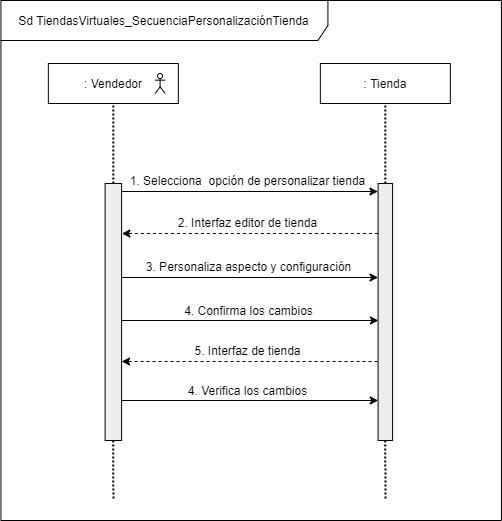

The diagram above was exported from draw.io. Its source (the exported page's mxGraphModel, read from the mxfile embedded in the PNG):
<mxGraphModel dx="1695" dy="-1876" grid="1" gridSize="10" guides="1" tooltips="1" connect="1" arrows="1" fold="1" page="1" pageScale="1" pageWidth="827" pageHeight="1169" math="0" shadow="0">
  <root>
    <mxCell id="ehcNH_Rdd3Rd77w_rVzO-0" />
    <mxCell id="ehcNH_Rdd3Rd77w_rVzO-1" parent="ehcNH_Rdd3Rd77w_rVzO-0" />
    <mxCell id="ehcNH_Rdd3Rd77w_rVzO-2" value="Sd TiendasVirtuales_SecuenciaPersonalizaciónTienda" style="shape=umlFrame;whiteSpace=wrap;html=1;strokeColor=#000000;strokeWidth=1;fillColor=#ffffff;width=327;height=40;" vertex="1" parent="ehcNH_Rdd3Rd77w_rVzO-1">
      <mxGeometry x="-756.58" y="2800" width="500.5" height="520" as="geometry" />
    </mxCell>
    <mxCell id="ehcNH_Rdd3Rd77w_rVzO-3" value=": Vendedor" style="rounded=0;whiteSpace=wrap;html=1;" vertex="1" parent="ehcNH_Rdd3Rd77w_rVzO-1">
      <mxGeometry x="-709.1600000000002" y="2863" width="130" height="40" as="geometry" />
    </mxCell>
    <mxCell id="ehcNH_Rdd3Rd77w_rVzO-4" value=": Tienda" style="rounded=0;whiteSpace=wrap;html=1;" vertex="1" parent="ehcNH_Rdd3Rd77w_rVzO-1">
      <mxGeometry x="-437.1599999999999" y="2863" width="130" height="40" as="geometry" />
    </mxCell>
    <mxCell id="ehcNH_Rdd3Rd77w_rVzO-5" style="edgeStyle=orthogonalEdgeStyle;rounded=1;orthogonalLoop=1;jettySize=auto;html=1;exitX=0.5;exitY=1;exitDx=0;exitDy=0;dashed=1;dashPattern=1 1;strokeWidth=2;endFill=0;endArrow=none;" edge="1" parent="ehcNH_Rdd3Rd77w_rVzO-1" source="ehcNH_Rdd3Rd77w_rVzO-6">
      <mxGeometry relative="1" as="geometry">
        <mxPoint x="-644.0799999999999" y="3300" as="targetPoint" />
      </mxGeometry>
    </mxCell>
    <mxCell id="ehcNH_Rdd3Rd77w_rVzO-6" value="" style="shape=rect;html=1;fillColor=#eeeeee;" vertex="1" parent="ehcNH_Rdd3Rd77w_rVzO-1">
      <mxGeometry x="-652.4100000000001" y="2983" width="16.5" height="257" as="geometry" />
    </mxCell>
    <mxCell id="ehcNH_Rdd3Rd77w_rVzO-7" style="rounded=1;orthogonalLoop=1;jettySize=auto;html=1;exitX=0.5;exitY=1;exitDx=0;exitDy=0;dashed=1;dashPattern=1 1;strokeWidth=2;endFill=0;endArrow=none;" edge="1" parent="ehcNH_Rdd3Rd77w_rVzO-1" source="ehcNH_Rdd3Rd77w_rVzO-8">
      <mxGeometry relative="1" as="geometry">
        <mxPoint x="-372.0799999999999" y="3300" as="targetPoint" />
      </mxGeometry>
    </mxCell>
    <mxCell id="ehcNH_Rdd3Rd77w_rVzO-8" value="" style="shape=rect;html=1;fillColor=#eeeeee;" vertex="1" parent="ehcNH_Rdd3Rd77w_rVzO-1">
      <mxGeometry x="-379.40999999999997" y="2983" width="14.5" height="257" as="geometry" />
    </mxCell>
    <mxCell id="ehcNH_Rdd3Rd77w_rVzO-9" value="" style="endArrow=none;dashed=1;html=1;dashPattern=1 1;strokeWidth=2;entryX=0.5;entryY=1;entryDx=0;entryDy=0;exitX=0.5;exitY=0;exitDx=0;exitDy=0;endFill=0;" edge="1" parent="ehcNH_Rdd3Rd77w_rVzO-1" source="ehcNH_Rdd3Rd77w_rVzO-6" target="ehcNH_Rdd3Rd77w_rVzO-3">
      <mxGeometry width="50" height="50" relative="1" as="geometry">
        <mxPoint x="-647.4100000000002" y="2953" as="sourcePoint" />
        <mxPoint x="-597.4100000000002" y="2903" as="targetPoint" />
      </mxGeometry>
    </mxCell>
    <mxCell id="ehcNH_Rdd3Rd77w_rVzO-10" value="" style="endArrow=none;dashed=1;html=1;dashPattern=1 1;strokeWidth=2;entryX=0.5;entryY=1;entryDx=0;entryDy=0;endFill=0;" edge="1" parent="ehcNH_Rdd3Rd77w_rVzO-1" source="ehcNH_Rdd3Rd77w_rVzO-8" target="ehcNH_Rdd3Rd77w_rVzO-4">
      <mxGeometry width="50" height="50" relative="1" as="geometry">
        <mxPoint x="-399.9099999999999" y="2983" as="sourcePoint" />
        <mxPoint x="-399.9099999999999" y="2903" as="targetPoint" />
      </mxGeometry>
    </mxCell>
    <mxCell id="ehcNH_Rdd3Rd77w_rVzO-11" value="" style="endArrow=classic;html=1;entryX=0;entryY=0;entryDx=0;entryDy=0;exitX=1;exitY=0;exitDx=0;exitDy=0;" edge="1" parent="ehcNH_Rdd3Rd77w_rVzO-1">
      <mxGeometry width="50" height="50" relative="1" as="geometry">
        <mxPoint x="-635.5799999999999" y="2991" as="sourcePoint" />
        <mxPoint x="-379.5799999999999" y="2991" as="targetPoint" />
      </mxGeometry>
    </mxCell>
    <mxCell id="ehcNH_Rdd3Rd77w_rVzO-12" value="1. Selecciona&amp;nbsp; opción de personalizar tienda" style="text;html=1;align=center;verticalAlign=middle;resizable=0;points=[];autosize=1;" vertex="1" parent="ehcNH_Rdd3Rd77w_rVzO-1">
      <mxGeometry x="-634.5800000000002" y="2970" width="250" height="20" as="geometry" />
    </mxCell>
    <mxCell id="ehcNH_Rdd3Rd77w_rVzO-13" value="" style="endArrow=classic;html=1;exitX=-0.017;exitY=0.15;dashed=1;exitDx=0;exitDy=0;exitPerimeter=0;entryX=0.984;entryY=0.195;entryDx=0;entryDy=0;entryPerimeter=0;" edge="1" parent="ehcNH_Rdd3Rd77w_rVzO-1">
      <mxGeometry width="50" height="50" relative="1" as="geometry">
        <mxPoint x="-379.5799999999999" y="3033" as="sourcePoint" />
        <mxPoint x="-635.5799999999999" y="3033" as="targetPoint" />
      </mxGeometry>
    </mxCell>
    <mxCell id="ehcNH_Rdd3Rd77w_rVzO-14" value="2. Interfaz editor de tienda" style="text;html=1;align=center;verticalAlign=middle;resizable=0;points=[];autosize=1;" vertex="1" parent="ehcNH_Rdd3Rd77w_rVzO-1">
      <mxGeometry x="-584.5800000000002" y="3012" width="150" height="20" as="geometry" />
    </mxCell>
    <mxCell id="ehcNH_Rdd3Rd77w_rVzO-15" value="" style="shape=umlActor;verticalLabelPosition=bottom;verticalAlign=top;html=1;outlineConnect=0;" vertex="1" parent="ehcNH_Rdd3Rd77w_rVzO-1">
      <mxGeometry x="-602.4100000000002" y="2873" width="10" height="20" as="geometry" />
    </mxCell>
    <mxCell id="ehcNH_Rdd3Rd77w_rVzO-16" value="" style="endArrow=classic;html=1;entryX=0;entryY=0;entryDx=0;entryDy=0;exitX=1;exitY=0;exitDx=0;exitDy=0;" edge="1" parent="ehcNH_Rdd3Rd77w_rVzO-1">
      <mxGeometry width="50" height="50" relative="1" as="geometry">
        <mxPoint x="-635.74" y="3120" as="sourcePoint" />
        <mxPoint x="-379.0799999999999" y="3120" as="targetPoint" />
      </mxGeometry>
    </mxCell>
    <mxCell id="ehcNH_Rdd3Rd77w_rVzO-17" value="4. Confirma los cambios" style="text;html=1;align=center;verticalAlign=middle;resizable=0;points=[];autosize=1;" vertex="1" parent="ehcNH_Rdd3Rd77w_rVzO-1">
      <mxGeometry x="-579.4100000000002" y="3100" width="140" height="20" as="geometry" />
    </mxCell>
    <mxCell id="ehcNH_Rdd3Rd77w_rVzO-18" value="" style="endArrow=classic;html=1;entryX=0;entryY=0;entryDx=0;entryDy=0;exitX=1;exitY=0;exitDx=0;exitDy=0;" edge="1" parent="ehcNH_Rdd3Rd77w_rVzO-1">
      <mxGeometry width="50" height="50" relative="1" as="geometry">
        <mxPoint x="-635.4099999999999" y="3077" as="sourcePoint" />
        <mxPoint x="-379.40999999999985" y="3077" as="targetPoint" />
      </mxGeometry>
    </mxCell>
    <mxCell id="ehcNH_Rdd3Rd77w_rVzO-19" value="3. Personaliza aspecto y configuración" style="text;html=1;align=center;verticalAlign=middle;resizable=0;points=[];autosize=1;" vertex="1" parent="ehcNH_Rdd3Rd77w_rVzO-1">
      <mxGeometry x="-619.4100000000002" y="3056" width="220" height="20" as="geometry" />
    </mxCell>
    <mxCell id="ehcNH_Rdd3Rd77w_rVzO-20" value="" style="endArrow=classic;html=1;exitX=-0.017;exitY=0.15;dashed=1;exitDx=0;exitDy=0;exitPerimeter=0;entryX=0.984;entryY=0.195;entryDx=0;entryDy=0;entryPerimeter=0;" edge="1" parent="ehcNH_Rdd3Rd77w_rVzO-1">
      <mxGeometry width="50" height="50" relative="1" as="geometry">
        <mxPoint x="-379.9099999999996" y="3161" as="sourcePoint" />
        <mxPoint x="-635.9100000000001" y="3161" as="targetPoint" />
      </mxGeometry>
    </mxCell>
    <mxCell id="ehcNH_Rdd3Rd77w_rVzO-21" value="5. Interfaz de tienda" style="text;html=1;align=center;verticalAlign=middle;resizable=0;points=[];autosize=1;" vertex="1" parent="ehcNH_Rdd3Rd77w_rVzO-1">
      <mxGeometry x="-569.9100000000002" y="3140" width="120" height="20" as="geometry" />
    </mxCell>
    <mxCell id="ehcNH_Rdd3Rd77w_rVzO-22" value="" style="endArrow=classic;html=1;entryX=0;entryY=0;entryDx=0;entryDy=0;exitX=1;exitY=0;exitDx=0;exitDy=0;" edge="1" parent="ehcNH_Rdd3Rd77w_rVzO-1">
      <mxGeometry width="50" height="50" relative="1" as="geometry">
        <mxPoint x="-635.9099999999999" y="3200" as="sourcePoint" />
        <mxPoint x="-379.2500000000002" y="3200" as="targetPoint" />
      </mxGeometry>
    </mxCell>
    <mxCell id="ehcNH_Rdd3Rd77w_rVzO-23" value="4. Verifica los cambios" style="text;html=1;align=center;verticalAlign=middle;resizable=0;points=[];autosize=1;" vertex="1" parent="ehcNH_Rdd3Rd77w_rVzO-1">
      <mxGeometry x="-574.5800000000003" y="3180" width="130" height="20" as="geometry" />
    </mxCell>
  </root>
</mxGraphModel>